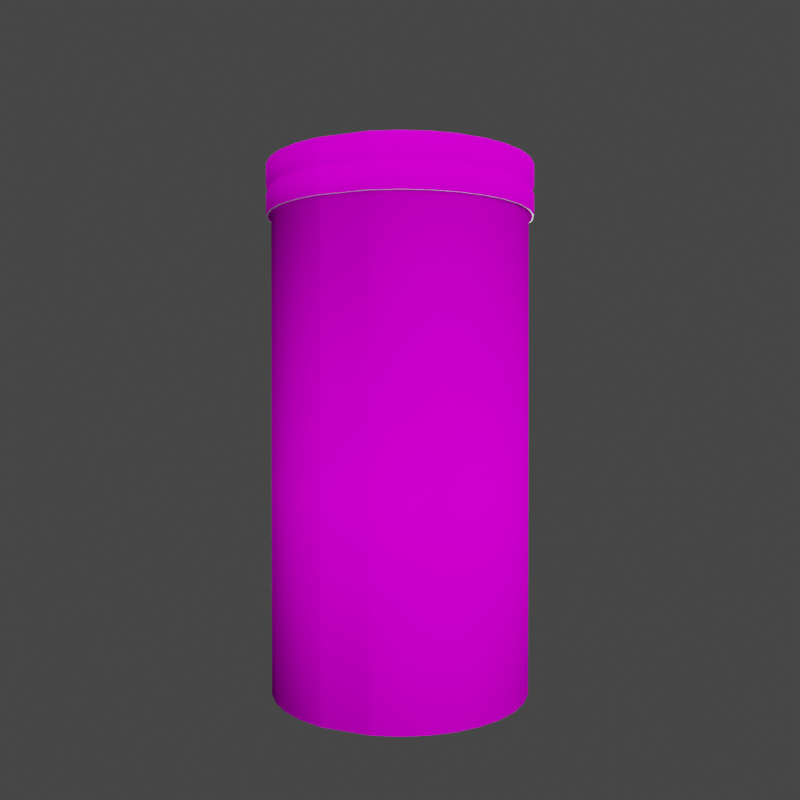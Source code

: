 # Source: chip-red-box-3.blend  (saved by Blender 3.3.6; exported with 4.5.12 LTS)
import bpy
from mathutils import Matrix  # noqa: F401  (used for matrix-valued properties, if any)

bpy.ops.wm.read_factory_settings(use_empty=True)
scene = bpy.context.scene
scene.name = 'Scene'

# ---- collections
col_lighting = bpy.data.collections.new('lighting'); scene.collection.children.link(col_lighting)
col_rotate_scene = bpy.data.collections.new('rotate-scene'); scene.collection.children.link(col_rotate_scene)
col_model = bpy.data.collections.new('Model'); scene.collection.children.link(col_model)

# ---- images (referenced by path relative to the original .blend; pixels are not part of the script)
import os
ASSET_DIR = os.environ.get("B2B_ASSET_DIR", "")  # directory of the original .blend (textures are referenced by path, not embedded)
HERE = os.path.dirname(os.path.abspath(__file__))  # packed textures are extracted next to this script under _unpacked/

def load_image(name, relpath, width, height, colorspace="sRGB"):
    """Load a texture the original file referenced (path relative to the .blend, or extracted next to this script)."""
    p = next((c for c in (os.path.join(HERE, relpath), os.path.join(ASSET_DIR, relpath)) if relpath and os.path.exists(c)), "")
    if p:
        img = bpy.data.images.load(p, check_existing=True)
        img.name = name
    else:  # same state as the original file: an image datablock whose file is absent (Cycles renders it pink)
        img = bpy.data.images.new(name, width, height)
        img.source = "FILE"
        img.filepath = "//" + (relpath or name)
    img.colorspace_settings.name = colorspace
    return img
img_chip_red_box = load_image('chip-red-box', 'chip-red-box.png', 1024, 1024, 'sRGB')

# ---- materials (node trees are filled in below, after node groups)
mat_material_002 = bpy.data.materials.new('Material.002')
mat_material_002.use_transparent_shadow = False
mat_material = bpy.data.materials.new('Material')
mat_material.use_transparent_shadow = False

# ---- material node trees
mat_material_002.use_nodes = True; mat_material_002.node_tree.nodes.clear()
_N = mat_material_002.node_tree.nodes; _L = mat_material_002.node_tree.links
n0 = _N.new('ShaderNodeBsdfPrincipled'); n0.name = 'Principled BSDF'; n0.location = (19, 303)
n0.distribution = 'GGX'
n0.subsurface_method = 'RANDOM_WALK_SKIN'
n0.inputs[2].default_value = 0.6227
n0.inputs[3].default_value = 1.45
n0.inputs[13].default_value = 0.0
n0.inputs[27].default_value = (0.0, 0.0, 0.0, 1.0)
n0.inputs[28].default_value = 1.0
n1 = _N.new('ShaderNodeOutputMaterial'); n1.name = 'Material Output'; n1.location = (309, 303)
n2 = _N.new('ShaderNodeTexImage'); n2.name = 'Image Texture'; n2.location = (-304, 252)
n2.image = img_chip_red_box
_L.new(n0.outputs[0], n1.inputs[0])
_L.new(n2.outputs[0], n0.inputs[0])
n1.is_active_output = True
mat_material.use_nodes = True; mat_material.node_tree.nodes.clear()
_N = mat_material.node_tree.nodes; _L = mat_material.node_tree.links
n0 = _N.new('ShaderNodeBsdfPrincipled'); n0.name = 'Principled BSDF'; n0.location = (10, 300)
n0.distribution = 'GGX'
n0.subsurface_method = 'RANDOM_WALK_SKIN'
n0.inputs[3].default_value = 1.45
n0.inputs[27].default_value = (0.0, 0.0, 0.0, 1.0)
n0.inputs[28].default_value = 1.0
n1 = _N.new('ShaderNodeOutputMaterial'); n1.name = 'Material Output'; n1.location = (300, 300)
_L.new(n0.outputs[0], n1.inputs[0])
n1.is_active_output = True

# ---- world
world_world = bpy.data.worlds.new('World'); scene.world = world_world
world_world.use_nodes = True; world_world.node_tree.nodes.clear()
_N = world_world.node_tree.nodes; _L = world_world.node_tree.links
n0 = _N.new('ShaderNodeOutputWorld'); n0.name = 'World Output'; n0.location = (300, 300)
n1 = _N.new('ShaderNodeBackground'); n1.name = 'Background'; n1.location = (10, 300)
n1.inputs[0].default_value = (0.05088, 0.05088, 0.05088, 1.0)
_L.new(n1.outputs[0], n0.inputs[0])
n0.is_active_output = True
world_world.color = (0.05088, 0.05088, 0.05088)
world_world.use_sun_shadow = False
world_world.sun_shadow_jitter_overblur = 0.0

# ---- cameras
cam_camera_002 = bpy.data.cameras.new('Camera.002')
cam_camera_002.sensor_width = 47.0

# ---- lights
light_area_002 = bpy.data.lights.new('Area.002', 'AREA')
light_area_002.transmission_factor = 0.0
light_area_002.energy = 235.6
light_area_002.shadow_soft_size = 1.0
light_area_002.shadow_maximum_resolution = 0.006
light_area_002.use_absolute_resolution = True
light_area_002.size = 1.0
light_area_002.size_y = 1.0
light_area_001 = bpy.data.lights.new('Area.001', 'AREA')
light_area_001.transmission_factor = 0.0
light_area_001.energy = 196.3
light_area_001.shadow_soft_size = 1.0
light_area_001.shadow_maximum_resolution = 0.006
light_area_001.use_absolute_resolution = True
light_area_001.size = 1.0
light_area_001.size_y = 1.0
light_area = bpy.data.lights.new('Area', 'AREA')
light_area.transmission_factor = 0.0
light_area.energy = 196.3
light_area.shadow_soft_size = 1.0
light_area.shadow_maximum_resolution = 0.006
light_area.use_absolute_resolution = True
light_area.size = 1.0
light_area.size_y = 1.0
light_area_003 = bpy.data.lights.new('Area.003', 'AREA')
light_area_003.transmission_factor = 0.0
light_area_003.energy = 235.6
light_area_003.shadow_soft_size = 1.0
light_area_003.shadow_maximum_resolution = 0.006
light_area_003.use_absolute_resolution = True
light_area_003.size = 1.0
light_area_003.size_y = 1.0
light_area_004 = bpy.data.lights.new('Area.004', 'AREA')
light_area_004.transmission_factor = 0.0
light_area_004.energy = 196.3
light_area_004.shadow_soft_size = 1.0
light_area_004.shadow_maximum_resolution = 0.006
light_area_004.use_absolute_resolution = True
light_area_004.size = 1.0
light_area_004.size_y = 1.0
light_area_005 = bpy.data.lights.new('Area.005', 'AREA')
light_area_005.transmission_factor = 0.0
light_area_005.energy = 196.3
light_area_005.shadow_soft_size = 1.0
light_area_005.shadow_maximum_resolution = 0.006
light_area_005.use_absolute_resolution = True
light_area_005.size = 1.0
light_area_005.size_y = 1.0

# ---- meshes
me_cylinder = bpy.data.meshes.new('Cylinder')
me_cylinder.from_pydata([(-1.522e-09, 0.125, 0.0), (-1.536e-09, 0.13, 0.5064), (0.02438, 0.1226, 0.0), (0.02536, 0.1275, 0.5064), (0.04782, 0.1154, 0.0), (0.04975, 0.1201, 0.5064), (0.06942, 0.1039, 0.0), (0.07223, 0.1081, 0.5064), (0.08836, 0.08836, 0.0), (0.09193, 0.09193, 0.5064), (0.1039, 0.06942, 0.0), (0.1081, 0.07223, 0.5064), (0.1154, 0.04782, 0.0), (0.1201, 0.04975, 0.5064), (0.1226, 0.02438, 0.0), (0.1275, 0.02536, 0.5064), (0.125, 1.798e-09, 0.0), (0.13, 1.807e-09, 0.5064), (0.1226, -0.02438, 0.0), (0.1275, -0.02536, 0.5064), (0.1154, -0.04782, 0.0), (0.1201, -0.04975, 0.5064), (0.1039, -0.06942, 0.0), (0.1081, -0.07223, 0.5064), (0.08836, -0.08836, 0.0), (0.09193, -0.09193, 0.5064), (0.06942, -0.1039, 0.0), (0.07223, -0.1081, 0.5064), (0.04782, -0.1154, 0.0), (0.04975, -0.1201, 0.5064), (0.02438, -0.1226, 0.0), (0.02536, -0.1275, 0.5064), (-1.522e-09, -0.125, 0.0), (-1.536e-09, -0.13, 0.5064), (-0.02438, -0.1226, 0.0), (-0.02536, -0.1275, 0.5064), (-0.06942, -0.1039, 0.0), (-0.07223, -0.1081, 0.5064), (-0.08836, -0.08836, 0.0), (-0.09193, -0.09193, 0.5064), (-0.1039, -0.06942, 0.0), (-0.1081, -0.07223, 0.5064), (-0.1154, -0.04782, 0.0), (-0.1201, -0.04975, 0.5064), (-0.1226, -0.02438, 0.0), (-0.1275, -0.02536, 0.5064), (-0.125, 1.798e-09, 0.0), (-0.13, 1.807e-09, 0.5064), (-0.1226, 0.02438, 0.0), (-0.1275, 0.02536, 0.5064), (-0.1154, 0.04782, 0.0), (-0.1201, 0.04975, 0.5064), (-0.1039, 0.06942, 0.0), (-0.1081, 0.07223, 0.5064), (-0.08836, 0.08836, 0.0), (-0.09193, 0.09193, 0.5064), (-0.06942, 0.1039, 0.0), (-0.07223, 0.1081, 0.5064), (-0.04782, 0.1154, 0.0), (-0.04975, 0.1201, 0.5064), (-0.02438, 0.1226, 0.0), (-0.02536, 0.1275, 0.5064), (-1.522e-09, 0.125, 0.1975), (-1.522e-09, 0.125, 0.4609), (0.02438, 0.1226, 0.4609), (0.02438, 0.1226, 0.1975), (0.04782, 0.1154, 0.4609), (0.04782, 0.1154, 0.1975), (0.06942, 0.1039, 0.4609), (0.06942, 0.1039, 0.1975), (0.08836, 0.08836, 0.4609), (0.08836, 0.08836, 0.1975), (0.1039, 0.06942, 0.4609), (0.1039, 0.06942, 0.1975), (0.1154, 0.04782, 0.4609), (0.1154, 0.04782, 0.1975), (0.1226, 0.02438, 0.4609), (0.1226, 0.02438, 0.1975), (0.125, 1.798e-09, 0.4609), (0.125, 1.798e-09, 0.1975), (0.1226, -0.02438, 0.4609), (0.1226, -0.02438, 0.1975), (0.1154, -0.04782, 0.4609), (0.1154, -0.04782, 0.1975), (0.1039, -0.06942, 0.4609), (0.1039, -0.06942, 0.1975), (0.08836, -0.08836, 0.4609), (0.08836, -0.08836, 0.1975), (0.06942, -0.1039, 0.4609), (0.06942, -0.1039, 0.1975), (0.04782, -0.1154, 0.4609), (0.04782, -0.1154, 0.1975), (0.02438, -0.1226, 0.4609), (0.02438, -0.1226, 0.1975), (-1.522e-09, -0.125, 0.4609), (-1.522e-09, -0.125, 0.1975), (-0.02438, -0.1226, 0.4609), (-0.02438, -0.1226, 0.1975), (-0.06942, -0.1039, 0.4609), (-0.06942, -0.1039, 0.1975), (-0.08836, -0.08836, 0.4609), (-0.08836, -0.08836, 0.1975), (-0.1039, -0.06942, 0.4609), (-0.1039, -0.06942, 0.1975), (-0.1154, -0.04782, 0.4609), (-0.1154, -0.04782, 0.1975), (-0.1226, -0.02438, 0.4609), (-0.1226, -0.02438, 0.1975), (-0.125, 1.798e-09, 0.4609), (-0.125, 1.798e-09, 0.1975), (-0.1226, 0.02438, 0.4609), (-0.1226, 0.02438, 0.1975), (-0.1154, 0.04782, 0.4609), (-0.1154, 0.04782, 0.1975), (-0.1039, 0.06942, 0.4609), (-0.1039, 0.06942, 0.1975), (-0.08836, 0.08836, 0.4609), (-0.08836, 0.08836, 0.1975), (-0.06942, 0.1039, 0.4609), (-0.06942, 0.1039, 0.1975), (-0.04782, 0.1154, 0.4609), (-0.04782, 0.1154, 0.1975), (-0.02438, 0.1226, 0.4609), (-0.02438, 0.1226, 0.1975), (-0.02673, -0.1218, 0.0), (-0.06726, -0.1051, 0.0), (-0.06919, -0.1097, 0.5064), (-0.02866, -0.1265, 0.5064), (-0.06726, -0.1051, 0.4609), (-0.02673, -0.1218, 0.4609), (-0.02673, -0.1218, 0.1975), (-0.06726, -0.1051, 0.1975), (-1.527e-09, 0.1268, 0.4609), (-1.532e-09, 0.1285, 0.4574), (0.02507, 0.126, 0.4574), (0.02474, 0.1244, 0.4609), (0.04917, 0.1187, 0.4574), (0.04852, 0.1171, 0.4609), (0.07138, 0.1068, 0.4574), (0.07045, 0.1054, 0.4609), (0.09085, 0.09085, 0.4574), (0.08966, 0.08966, 0.4609), (0.1068, 0.07138, 0.4574), (0.1054, 0.07045, 0.4609), (0.1187, 0.04917, 0.4574), (0.1171, 0.04852, 0.4609), (0.126, 0.02507, 0.4574), (0.1244, 0.02474, 0.4609), (0.1285, 1.804e-09, 0.4574), (0.1268, 1.801e-09, 0.4609), (0.126, -0.02507, 0.4574), (0.1244, -0.02474, 0.4609), (0.1187, -0.04917, 0.4574), (0.1171, -0.04852, 0.4609), (0.1068, -0.07138, 0.4574), (0.1054, -0.07045, 0.4609), (0.09085, -0.09085, 0.4574), (0.08966, -0.08966, 0.4609), (0.07138, -0.1068, 0.4574), (0.07045, -0.1054, 0.4609), (0.04917, -0.1187, 0.4574), (0.04852, -0.1171, 0.4609), (0.02507, -0.126, 0.4574), (0.02474, -0.1244, 0.4609), (-1.532e-09, -0.1285, 0.4574), (-1.527e-09, -0.1268, 0.4609), (-0.02507, -0.126, 0.4574), (-0.02474, -0.1244, 0.4609), (-0.07138, -0.1068, 0.4574), (-0.07045, -0.1054, 0.4609), (-0.09085, -0.09085, 0.4574), (-0.08966, -0.08966, 0.4609), (-0.1068, -0.07138, 0.4574), (-0.1054, -0.07045, 0.4609), (-0.1187, -0.04917, 0.4574), (-0.1171, -0.04852, 0.4609), (-0.126, -0.02507, 0.4574), (-0.1244, -0.02474, 0.4609), (-0.1285, 1.804e-09, 0.4574), (-0.1268, 1.801e-09, 0.4609), (-0.126, 0.02507, 0.4574), (-0.1244, 0.02474, 0.4609), (-0.1187, 0.04917, 0.4574), (-0.1171, 0.04852, 0.4609), (-0.1068, 0.07138, 0.4574), (-0.1054, 0.07045, 0.4609), (-0.09085, 0.09085, 0.4574), (-0.08966, 0.08966, 0.4609), (-0.07138, 0.1068, 0.4574), (-0.07045, 0.1054, 0.4609), (-0.04917, 0.1187, 0.4574), (-0.04852, 0.1171, 0.4609), (-0.02507, 0.126, 0.4574), (-0.02474, 0.1244, 0.4609), (-0.06861, -0.1083, 0.4574), (-0.06796, -0.1068, 0.4609), (-0.02743, -0.1235, 0.4609), (-0.02807, -0.1251, 0.4574), (-1.536e-09, 0.13, 0.4576), (-1.535e-09, 0.1297, 0.4574), (0.02531, 0.1272, 0.4574), (0.02536, 0.1275, 0.4576), (0.04964, 0.1198, 0.4574), (0.04975, 0.1201, 0.4576), (0.07207, 0.1079, 0.4574), (0.07223, 0.1081, 0.4576), (0.09173, 0.09173, 0.4574), (0.09193, 0.09193, 0.4576), (0.1079, 0.07207, 0.4574), (0.1081, 0.07223, 0.4576), (0.1198, 0.04964, 0.4574), (0.1201, 0.04975, 0.4576), (0.1272, 0.02531, 0.4574), (0.1275, 0.02536, 0.4576), (0.1297, 1.807e-09, 0.4574), (0.13, 1.807e-09, 0.4576), (0.1272, -0.02531, 0.4574), (0.1275, -0.02536, 0.4576), (0.1198, -0.04964, 0.4574), (0.1201, -0.04975, 0.4576), (0.1079, -0.07207, 0.4574), (0.1081, -0.07223, 0.4576), (0.09173, -0.09173, 0.4574), (0.09193, -0.09193, 0.4576), (0.07207, -0.1079, 0.4574), (0.07223, -0.1081, 0.4576), (0.04964, -0.1198, 0.4574), (0.04975, -0.1201, 0.4576), (0.02531, -0.1272, 0.4574), (0.02536, -0.1275, 0.4576), (-1.535e-09, -0.1297, 0.4574), (-1.536e-09, -0.13, 0.4576), (-0.02536, -0.1275, 0.4576), (-0.02531, -0.1272, 0.4574), (-0.07207, -0.1079, 0.4574), (-0.07223, -0.1081, 0.4576), (-0.09173, -0.09173, 0.4574), (-0.09193, -0.09193, 0.4576), (-0.1079, -0.07207, 0.4574), (-0.1081, -0.07223, 0.4576), (-0.1198, -0.04964, 0.4574), (-0.1201, -0.04975, 0.4576), (-0.1272, -0.02531, 0.4574), (-0.1275, -0.02536, 0.4576), (-0.1297, 1.807e-09, 0.4574), (-0.13, 1.807e-09, 0.4576), (-0.1272, 0.02531, 0.4574), (-0.1275, 0.02536, 0.4576), (-0.1198, 0.04964, 0.4574), (-0.1201, 0.04975, 0.4576), (-0.1079, 0.07207, 0.4574), (-0.1081, 0.07223, 0.4576), (-0.09173, 0.09173, 0.4574), (-0.09193, 0.09193, 0.4576), (-0.07207, 0.1079, 0.4574), (-0.07223, 0.1081, 0.4576), (-0.04964, 0.1198, 0.4574), (-0.04975, 0.1201, 0.4576), (-0.02531, 0.1272, 0.4574), (-0.02536, 0.1275, 0.4576), (-0.06919, -0.1097, 0.4576), (-0.06908, -0.1095, 0.4574), (-0.02855, -0.1262, 0.4574), (-0.02866, -0.1265, 0.4576), (-0.02536, 0.1275, 0.4772), (-0.02513, 0.1263, 0.48), (-0.02513, 0.1263, 0.4828), (-0.02536, 0.1275, 0.4856), (-1.513e-09, 0.13, 0.4856), (-1.392e-05, 0.1287, 0.4828), (-1.392e-05, 0.1287, 0.48), (-1.513e-09, 0.13, 0.4772), (0.02536, 0.1275, 0.4856), (0.02511, 0.1263, 0.4828), (0.02511, 0.1263, 0.48), (0.02536, 0.1275, 0.4772), (0.04975, 0.1201, 0.4856), (0.04926, 0.1189, 0.4828), (0.04926, 0.1189, 0.48), (0.04975, 0.1201, 0.4772), (0.07223, 0.1081, 0.4856), (0.07152, 0.107, 0.4828), (0.07152, 0.107, 0.48), (0.07223, 0.1081, 0.4772), (0.09193, 0.09193, 0.4856), (0.09104, 0.09102, 0.4828), (0.09104, 0.09102, 0.48), (0.09193, 0.09193, 0.4772), (0.1081, 0.07223, 0.4856), (0.107, 0.0715, 0.4828), (0.107, 0.0715, 0.48), (0.1081, 0.07223, 0.4772), (0.1201, 0.04975, 0.4856), (0.1189, 0.04924, 0.4828), (0.1189, 0.04924, 0.48), (0.1201, 0.04975, 0.4772), (0.1275, 0.02536, 0.4856), (0.1263, 0.02509, 0.4828), (0.1263, 0.02509, 0.48), (0.1275, 0.02536, 0.4772), (0.13, 1.863e-09, 0.4856), (0.1287, -3.36e-05, 0.4828), (0.1287, -3.36e-05, 0.48), (0.13, 1.863e-09, 0.4772), (0.1275, -0.02536, 0.4856), (0.1263, -0.02515, 0.4828), (0.1263, -0.02515, 0.48), (0.1275, -0.02536, 0.4772), (0.1201, -0.04975, 0.4856), (0.1189, -0.04931, 0.4828), (0.1189, -0.04931, 0.48), (0.1201, -0.04975, 0.4772), (0.1081, -0.07223, 0.4856), (0.107, -0.07157, 0.4828), (0.107, -0.07157, 0.48), (0.1081, -0.07223, 0.4772), (0.09193, -0.09193, 0.4856), (0.09104, -0.09108, 0.4828), (0.09104, -0.09108, 0.48), (0.09193, -0.09193, 0.4772), (0.07223, -0.1081, 0.4856), (0.07152, -0.1071, 0.4828), (0.07152, -0.1071, 0.48), (0.07223, -0.1081, 0.4772), (0.04975, -0.1201, 0.4856), (0.04926, -0.119, 0.4828), (0.04926, -0.119, 0.48), (0.04975, -0.1201, 0.4772), (0.02536, -0.1275, 0.4856), (0.02511, -0.1263, 0.4828), (0.02511, -0.1263, 0.48), (0.02536, -0.1275, 0.4772), (-1.513e-09, -0.13, 0.4856), (-1.392e-05, -0.1288, 0.4828), (-1.392e-05, -0.1288, 0.48), (-1.513e-09, -0.13, 0.4772), (-0.02536, -0.1275, 0.4856), (-0.02513, -0.1263, 0.4828), (-0.02513, -0.1263, 0.48), (-0.02536, -0.1275, 0.4772), (-0.02866, -0.1265, 0.4856), (-0.0284, -0.1253, 0.4828), (-0.0284, -0.1253, 0.48), (-0.02866, -0.1265, 0.4772), (-0.06919, -0.1097, 0.4772), (-0.06854, -0.1087, 0.48), (-0.06854, -0.1087, 0.4828), (-0.06919, -0.1097, 0.4856), (-0.07223, -0.1081, 0.4856), (-0.07155, -0.1071, 0.4828), (-0.07155, -0.1071, 0.48), (-0.07223, -0.1081, 0.4772), (-0.09193, -0.09193, 0.4856), (-0.09106, -0.09108, 0.4828), (-0.09106, -0.09108, 0.48), (-0.09193, -0.09193, 0.4772), (-0.1081, -0.07223, 0.4856), (-0.1071, -0.07157, 0.4828), (-0.1071, -0.07157, 0.48), (-0.1081, -0.07223, 0.4772), (-0.1201, -0.04975, 0.4856), (-0.119, -0.04931, 0.4828), (-0.119, -0.04931, 0.48), (-0.1201, -0.04975, 0.4772), (-0.1275, -0.02536, 0.4856), (-0.1263, -0.02515, 0.4828), (-0.1263, -0.02515, 0.48), (-0.1275, -0.02536, 0.4772), (-0.13, 1.863e-09, 0.4856), (-0.1288, -3.36e-05, 0.4828), (-0.1288, -3.36e-05, 0.48), (-0.13, 1.863e-09, 0.4772), (-0.1275, 0.02536, 0.4856), (-0.1263, 0.02509, 0.4828), (-0.1263, 0.02509, 0.48), (-0.1275, 0.02536, 0.4772), (-0.1201, 0.04975, 0.4856), (-0.119, 0.04924, 0.4828), (-0.119, 0.04924, 0.48), (-0.1201, 0.04975, 0.4772), (-0.1081, 0.07223, 0.4856), (-0.1071, 0.0715, 0.4828), (-0.1071, 0.0715, 0.48), (-0.1081, 0.07223, 0.4772), (-0.09193, 0.09193, 0.4856), (-0.09106, 0.09102, 0.4828), (-0.09106, 0.09102, 0.48), (-0.09193, 0.09193, 0.4772), (-0.07223, 0.1081, 0.4856), (-0.07155, 0.107, 0.4828), (-0.07155, 0.107, 0.48), (-0.07223, 0.1081, 0.4772), (-0.04975, 0.1201, 0.4856), (-0.04929, 0.1189, 0.4828), (-0.04929, 0.1189, 0.48), (-0.04975, 0.1201, 0.4772)], [], [(192, 258, 199, 133), (134, 200, 202, 136), (136, 202, 204, 138), (138, 204, 206, 140), (140, 206, 208, 142), (142, 208, 210, 144), (144, 210, 212, 146), (146, 212, 214, 148), (148, 214, 216, 150), (150, 216, 218, 152), (152, 218, 220, 154), (154, 220, 222, 156), (156, 222, 224, 158), (158, 224, 226, 160), (160, 226, 228, 162), (162, 228, 230, 164), (164, 230, 233, 166), (347, 126, 37, 348), (166, 233, 262, 197), (168, 234, 236, 170), (170, 236, 238, 172), (172, 238, 240, 174), (174, 240, 242, 176), (176, 242, 244, 178), (178, 244, 246, 180), (180, 246, 248, 182), (182, 248, 250, 184), (184, 250, 252, 186), (186, 252, 254, 188), (188, 254, 256, 190), (194, 261, 234, 168), (190, 256, 258, 192), (133, 199, 200, 134), (3, 1, 61, 59, 57, 55, 53, 51, 49, 47, 45, 43, 41, 39, 37, 126, 127, 35, 33, 31, 29, 27, 25, 23, 21, 19, 17, 15, 13, 11, 9, 7, 5), (60, 123, 62, 0), (123, 122, 63, 62), (272, 3, 5, 276), (58, 121, 123, 60), (121, 120, 122, 123), (344, 260, 263, 343), (56, 119, 121, 58), (119, 118, 120, 121), (392, 59, 61, 267), (54, 117, 119, 56), (117, 116, 118, 119), (388, 57, 59, 392), (52, 115, 117, 54), (115, 114, 116, 117), (384, 55, 57, 388), (50, 113, 115, 52), (113, 112, 114, 115), (380, 53, 55, 384), (48, 111, 113, 50), (111, 110, 112, 113), (376, 51, 53, 380), (46, 109, 111, 48), (109, 108, 110, 111), (372, 49, 51, 376), (44, 107, 109, 46), (107, 106, 108, 109), (368, 47, 49, 372), (42, 105, 107, 44), (105, 104, 106, 107), (364, 45, 47, 368), (40, 103, 105, 42), (103, 102, 104, 105), (360, 43, 45, 364), (38, 101, 103, 40), (101, 100, 102, 103), (356, 41, 43, 360), (36, 99, 101, 38), (99, 98, 100, 101), (352, 39, 41, 356), (0, 2, 4, 6, 8, 10, 12, 14, 16, 18, 20, 22, 24, 26, 28, 30, 32, 34, 124, 125, 36, 38, 40, 42, 44, 46, 48, 50, 52, 54, 56, 58, 60), (97, 96, 129, 130), (125, 131, 99, 36), (131, 128, 98, 99), (348, 37, 39, 352), (32, 95, 97, 34), (95, 94, 96, 97), (336, 35, 127, 340), (30, 93, 95, 32), (93, 92, 94, 95), (332, 33, 35, 336), (28, 91, 93, 30), (91, 90, 92, 93), (328, 31, 33, 332), (26, 89, 91, 28), (89, 88, 90, 91), (324, 29, 31, 328), (24, 87, 89, 26), (87, 86, 88, 89), (320, 27, 29, 324), (22, 85, 87, 24), (85, 84, 86, 87), (316, 25, 27, 320), (20, 83, 85, 22), (83, 82, 84, 85), (312, 23, 25, 316), (18, 81, 83, 20), (81, 80, 82, 83), (308, 21, 23, 312), (16, 79, 81, 18), (79, 78, 80, 81), (304, 19, 21, 308), (14, 77, 79, 16), (77, 76, 78, 79), (300, 17, 19, 304), (12, 75, 77, 14), (75, 74, 76, 77), (296, 15, 17, 300), (10, 73, 75, 12), (73, 72, 74, 75), (292, 13, 15, 296), (8, 71, 73, 10), (71, 70, 72, 73), (288, 11, 13, 292), (6, 69, 71, 8), (69, 68, 70, 71), (284, 9, 11, 288), (4, 67, 69, 6), (67, 66, 68, 69), (280, 7, 9, 284), (2, 65, 67, 4), (65, 64, 66, 67), (276, 5, 7, 280), (0, 62, 65, 2), (62, 63, 64, 65), (268, 1, 3, 272), (131, 125, 124, 130), (261, 194, 197, 262), (195, 128, 129, 196), (128, 131, 130, 129), (34, 97, 130, 124), (194, 195, 196, 197), (63, 132, 135, 64), (132, 133, 134, 135), (64, 135, 137, 66), (135, 134, 136, 137), (66, 137, 139, 68), (137, 136, 138, 139), (68, 139, 141, 70), (139, 138, 140, 141), (70, 141, 143, 72), (141, 140, 142, 143), (72, 143, 145, 74), (143, 142, 144, 145), (74, 145, 147, 76), (145, 144, 146, 147), (76, 147, 149, 78), (147, 146, 148, 149), (78, 149, 151, 80), (149, 148, 150, 151), (80, 151, 153, 82), (151, 150, 152, 153), (82, 153, 155, 84), (153, 152, 154, 155), (84, 155, 157, 86), (155, 154, 156, 157), (86, 157, 159, 88), (157, 156, 158, 159), (88, 159, 161, 90), (159, 158, 160, 161), (90, 161, 163, 92), (161, 160, 162, 163), (92, 163, 165, 94), (163, 162, 164, 165), (94, 165, 167, 96), (165, 164, 166, 167), (128, 195, 169, 98), (195, 194, 168, 169), (98, 169, 171, 100), (169, 168, 170, 171), (100, 171, 173, 102), (171, 170, 172, 173), (102, 173, 175, 104), (173, 172, 174, 175), (104, 175, 177, 106), (175, 174, 176, 177), (106, 177, 179, 108), (177, 176, 178, 179), (108, 179, 181, 110), (179, 178, 180, 181), (110, 181, 183, 112), (181, 180, 182, 183), (112, 183, 185, 114), (183, 182, 184, 185), (114, 185, 187, 116), (185, 184, 186, 187), (116, 187, 189, 118), (187, 186, 188, 189), (118, 189, 191, 120), (189, 188, 190, 191), (120, 191, 193, 122), (191, 190, 192, 193), (122, 193, 132, 63), (193, 192, 133, 132), (96, 167, 196, 129), (167, 166, 197, 196), (259, 198, 199, 258), (257, 259, 258, 256), (255, 257, 256, 254), (253, 255, 254, 252), (251, 253, 252, 250), (249, 251, 250, 248), (247, 249, 248, 246), (245, 247, 246, 244), (243, 245, 244, 242), (241, 243, 242, 240), (239, 241, 240, 238), (237, 239, 238, 236), (235, 237, 236, 234), (231, 232, 233, 230), (229, 231, 230, 228), (227, 229, 228, 226), (225, 227, 226, 224), (223, 225, 224, 222), (221, 223, 222, 220), (219, 221, 220, 218), (217, 219, 218, 216), (215, 217, 216, 214), (213, 215, 214, 212), (211, 213, 212, 210), (209, 211, 210, 208), (207, 209, 208, 206), (205, 207, 206, 204), (203, 205, 204, 202), (201, 203, 202, 200), (198, 201, 200, 199), (261, 262, 263, 260), (234, 261, 260, 235), (262, 233, 232, 263), (267, 61, 1, 268), (259, 264, 271, 198), (264, 265, 270, 271), (265, 266, 269, 270), (266, 267, 268, 269), (198, 271, 275, 201), (271, 270, 274, 275), (270, 269, 273, 274), (269, 268, 272, 273), (203, 279, 283, 205), (279, 278, 282, 283), (278, 277, 281, 282), (277, 276, 280, 281), (205, 283, 287, 207), (283, 282, 286, 287), (282, 281, 285, 286), (281, 280, 284, 285), (207, 287, 291, 209), (287, 286, 290, 291), (286, 285, 289, 290), (285, 284, 288, 289), (209, 291, 295, 211), (291, 290, 294, 295), (290, 289, 293, 294), (289, 288, 292, 293), (211, 295, 299, 213), (295, 294, 298, 299), (294, 293, 297, 298), (293, 292, 296, 297), (213, 299, 303, 215), (299, 298, 302, 303), (298, 297, 301, 302), (297, 296, 300, 301), (215, 303, 307, 217), (303, 302, 306, 307), (302, 301, 305, 306), (301, 300, 304, 305), (217, 307, 311, 219), (307, 306, 310, 311), (306, 305, 309, 310), (305, 304, 308, 309), (219, 311, 315, 221), (311, 310, 314, 315), (310, 309, 313, 314), (309, 308, 312, 313), (221, 315, 319, 223), (315, 314, 318, 319), (314, 313, 317, 318), (313, 312, 316, 317), (223, 319, 323, 225), (319, 318, 322, 323), (318, 317, 321, 322), (317, 316, 320, 321), (225, 323, 327, 227), (323, 322, 326, 327), (322, 321, 325, 326), (321, 320, 324, 325), (227, 327, 331, 229), (327, 326, 330, 331), (326, 325, 329, 330), (325, 324, 328, 329), (229, 331, 335, 231), (331, 330, 334, 335), (330, 329, 333, 334), (329, 328, 332, 333), (231, 335, 339, 232), (335, 334, 338, 339), (334, 333, 337, 338), (333, 332, 336, 337), (232, 339, 343, 263), (339, 338, 342, 343), (338, 337, 341, 342), (337, 336, 340, 341), (235, 351, 355, 237), (351, 350, 354, 355), (350, 349, 353, 354), (349, 348, 352, 353), (237, 355, 359, 239), (355, 354, 358, 359), (354, 353, 357, 358), (353, 352, 356, 357), (239, 359, 363, 241), (359, 358, 362, 363), (358, 357, 361, 362), (357, 356, 360, 361), (241, 363, 367, 243), (363, 362, 366, 367), (362, 361, 365, 366), (361, 360, 364, 365), (243, 367, 371, 245), (367, 366, 370, 371), (366, 365, 369, 370), (365, 364, 368, 369), (245, 371, 375, 247), (371, 370, 374, 375), (370, 369, 373, 374), (369, 368, 372, 373), (247, 375, 379, 249), (375, 374, 378, 379), (374, 373, 377, 378), (373, 372, 376, 377), (249, 379, 383, 251), (379, 378, 382, 383), (378, 377, 381, 382), (377, 376, 380, 381), (251, 383, 387, 253), (383, 382, 386, 387), (382, 381, 385, 386), (381, 380, 384, 385), (253, 387, 391, 255), (387, 386, 390, 391), (386, 385, 389, 390), (385, 384, 388, 389), (255, 391, 395, 257), (391, 390, 394, 395), (390, 389, 393, 394), (389, 388, 392, 393), (257, 395, 264, 259), (395, 394, 265, 264), (394, 393, 266, 265), (393, 392, 267, 266), (126, 347, 340, 127), (347, 346, 341, 340), (346, 345, 342, 341), (345, 344, 343, 342), (201, 275, 279, 203), (275, 274, 278, 279), (274, 273, 277, 278), (273, 272, 276, 277), (260, 344, 351, 235), (344, 345, 350, 351), (345, 346, 349, 350), (346, 347, 348, 349)])
me_cylinder.polygons.foreach_set('use_smooth', [True] * 365)
me_cylinder.polygons.foreach_set('material_index', [1, 1, 1, 1, 1, 1, 1, 1, 1, 1, 1, 1, 1, 1, 1, 1, 1, 0, 1, 1, 1, 1, 1, 1, 1, 1, 1, 1, 1, 1, 1, 1, 1, 0, 0, 0, 0, 0, 0, 0, 0, 0, 0, 0, 0, 0, 0, 0, 0, 0, 0, 0, 0, 0, 0, 0, 0, 0, 0, 0, 0, 0, 0, 0, 0, 0, 0, 0, 0, 0, 0, 0, 0, 0, 0, 0, 0, 0, 0, 0, 0, 0, 0, 0, 0, 0, 0, 0, 0, 0, 0, 0, 0, 0, 0, 0, 0, 0, 0, 0, 0, 0, 0, 0, 0, 0, 0, 0, 0, 0, 0, 0, 0, 0, 0, 0, 0, 0, 0, 0, 0, 0, 0, 0, 0, 0, 0, 0, 0, 0, 1, 0, 0, 0, 0, 0, 0, 0, 0, 0, 0, 0, 0, 0, 0, 0, 0, 0, 0, 0, 0, 0, 0, 0, 0, 0, 0, 0, 0, 0, 0, 0, 0, 0, 0, 0, 0, 0, 0, 0, 0, 0, 0, 0, 0, 0, 0, 0, 0, 0, 0, 0, 0, 0, 0, 0, 0, 0, 0, 0, 0, 0, 0, 0, 0, 0, 0, 0, 0, 1, 1, 1, 1, 1, 1, 1, 1, 1, 1, 1, 1, 1, 1, 1, 1, 1, 1, 1, 1, 1, 1, 1, 1, 1, 1, 1, 1, 1, 1, 1, 1, 1, 0, 0, 0, 0, 0, 0, 0, 0, 0, 0, 0, 0, 0, 0, 0, 0, 0, 0, 0, 0, 0, 0, 0, 0, 0, 0, 0, 0, 0, 0, 0, 0, 0, 0, 0, 0, 0, 0, 0, 0, 0, 0, 0, 0, 0, 0, 0, 0, 0, 0, 0, 0, 0, 0, 0, 0, 0, 0, 0, 0, 0, 0, 0, 0, 0, 0, 0, 0, 0, 0, 0, 0, 0, 0, 0, 0, 0, 0, 0, 0, 0, 0, 0, 0, 0, 0, 0, 0, 0, 0, 0, 0, 0, 0, 0, 0, 0, 0, 0, 0, 0, 0, 0, 0, 0, 0, 0, 0, 0, 0, 0, 0, 0, 0, 0, 0, 0, 0, 0, 0, 0, 0, 0, 0, 0, 0, 0, 0, 0, 0, 0, 0, 0])
_uv = me_cylinder.uv_layers.new(name='UVMap')
_uv.uv.foreach_set('vector', [0.9017, 0.5827, 0.9022, 0.5858, 0.8708, 0.5863, 0.8706, 0.5831, 0.839, 0.5831, 0.8388, 0.5863, 0.8075, 0.5858, 0.8079, 0.5827, 0.8079, 0.5827, 0.8075, 0.5858, 0.7779, 0.5848, 0.7786, 0.5817, 0.7786, 0.5817, 0.7779, 0.5848, 0.7513, 0.5834, 0.7523, 0.5803, 0.2376, 0.5803, 0.2386, 0.5834, 0.212, 0.5848, 0.2112, 0.5817, 0.2112, 0.5817, 0.212, 0.5848, 0.1824, 0.5858, 0.182, 0.5827, 0.182, 0.5827, 0.1824, 0.5858, 0.1511, 0.5863, 0.1509, 0.5831, 0.1509, 0.5831, 0.1511, 0.5863, 0.1191, 0.5863, 0.1192, 0.5831, 0.1192, 0.5831, 0.1191, 0.5863, 0.08771, 0.5858, 0.08816, 0.5827, 0.08816, 0.5827, 0.08771, 0.5858, 0.05817, 0.5848, 0.0589, 0.5817, 0.0589, 0.5817, 0.05817, 0.5848, 0.03158, 0.5834, 0.03257, 0.5803, 0.03257, 0.5803, 0.03158, 0.5834, 0.008967, 0.5816, 0.01017, 0.5785, 0.485, 0.5803, 0.486, 0.5834, 0.4594, 0.5848, 0.4587, 0.5817, 0.4587, 0.5817, 0.4594, 0.5848, 0.4299, 0.5858, 0.4294, 0.5827, 0.4294, 0.5827, 0.4299, 0.5858, 0.3985, 0.5863, 0.3984, 0.5831, 0.3984, 0.5831, 0.3985, 0.5863, 0.3665, 0.5863, 0.3667, 0.5831, 0.3667, 0.5831, 0.3665, 0.5863, 0.3352, 0.5858, 0.3356, 0.5827, 0.2824, 0.6328, 0.2824, 0.6458, 0.2788, 0.6456, 0.2788, 0.6326, 0.3356, 0.5827, 0.3352, 0.5858, 0.3312, 0.5857, 0.332, 0.5825, 0.28, 0.5803, 0.279, 0.5834, 0.2564, 0.5816, 0.2576, 0.5785, 0.7325, 0.5803, 0.7335, 0.5834, 0.7069, 0.5848, 0.7062, 0.5817, 0.7062, 0.5817, 0.7069, 0.5848, 0.6774, 0.5858, 0.6769, 0.5827, 0.6769, 0.5827, 0.6774, 0.5858, 0.646, 0.5863, 0.6458, 0.5831, 0.6458, 0.5831, 0.646, 0.5863, 0.614, 0.5863, 0.6142, 0.5831, 0.6142, 0.5831, 0.614, 0.5863, 0.5826, 0.5858, 0.5831, 0.5827, 0.5831, 0.5827, 0.5826, 0.5858, 0.5531, 0.5848, 0.5538, 0.5817, 0.5538, 0.5817, 0.5531, 0.5848, 0.5265, 0.5834, 0.5275, 0.5803, 0.5275, 0.5803, 0.5265, 0.5834, 0.5039, 0.5816, 0.5051, 0.5785, 0.9797, 0.5785, 0.9809, 0.5816, 0.9583, 0.5834, 0.9573, 0.5803, 0.9573, 0.5803, 0.9583, 0.5834, 0.9317, 0.5848, 0.931, 0.5817, 0.2833, 0.5805, 0.2826, 0.5836, 0.279, 0.5834, 0.28, 0.5803, 0.931, 0.5817, 0.9317, 0.5848, 0.9022, 0.5858, 0.9017, 0.5827, 0.8706, 0.5831, 0.8708, 0.5863, 0.8388, 0.5863, 0.839, 0.5831, 0.008692, 0.8446, 0.008692, 0.8126, 0.01494, 0.7812, 0.02721, 0.7515, 0.04501, 0.7249, 0.06767, 0.7022, 0.09432, 0.6844, 0.1239, 0.6722, 0.1554, 0.6659, 0.1874, 0.6659, 0.2188, 0.6722, 0.2485, 0.6844, 0.2751, 0.7022, 0.2978, 0.7249, 0.3156, 0.7515, 0.3172, 0.7555, 0.3332, 0.8083, 0.3341, 0.8126, 0.3341, 0.8446, 0.3278, 0.8761, 0.3156, 0.9057, 0.2978, 0.9323, 0.2751, 0.955, 0.2485, 0.9728, 0.2188, 0.9851, 0.1874, 0.9913, 0.1554, 0.9913, 0.1239, 0.9851, 0.09432, 0.9728, 0.06767, 0.955, 0.04501, 0.9323, 0.02721, 0.9057, 0.01494, 0.8761, 0.9004, 0.01273, 0.9004, 0.2603, 0.8702, 0.2608, 0.8702, 0.01321, 0.9004, 0.2603, 0.9004, 0.5737, 0.8702, 0.5742, 0.8702, 0.2608, 0.8388, 0.6355, 0.8388, 0.6485, 0.8074, 0.648, 0.8074, 0.635, 0.9289, 0.01179, 0.9289, 0.2594, 0.9004, 0.2603, 0.9004, 0.01273, 0.9289, 0.2594, 0.9289, 0.5728, 0.9004, 0.5737, 0.9004, 0.2603, 0.2824, 0.5961, 0.2824, 0.5847, 0.3311, 0.5867, 0.3311, 0.5982, 0.9545, 0.01043, 0.9545, 0.258, 0.9289, 0.2594, 0.9289, 0.01179, 0.9545, 0.258, 0.9545, 0.5714, 0.9289, 0.5728, 0.9289, 0.2594, 0.9319, 0.6341, 0.9319, 0.6471, 0.9023, 0.648, 0.9023, 0.635, 0.9763, 0.008692, 0.9763, 0.2563, 0.9545, 0.258, 0.9545, 0.01043, 0.9763, 0.2563, 0.9763, 0.5697, 0.9545, 0.5714, 0.9545, 0.258, 0.9585, 0.6326, 0.9585, 0.6456, 0.9319, 0.6471, 0.9319, 0.6341, 0.5303, 0.01043, 0.5303, 0.258, 0.5085, 0.2563, 0.5085, 0.008692, 0.5303, 0.258, 0.5303, 0.5714, 0.5085, 0.5697, 0.5085, 0.2563, 0.9812, 0.6308, 0.9812, 0.6438, 0.9585, 0.6456, 0.9585, 0.6326, 0.5559, 0.01179, 0.5559, 0.2594, 0.5303, 0.258, 0.5303, 0.01043, 0.5559, 0.2594, 0.5559, 0.5728, 0.5303, 0.5714, 0.5303, 0.258, 0.5263, 0.6326, 0.5263, 0.6456, 0.5036, 0.6438, 0.5036, 0.6308, 0.5844, 0.01273, 0.5844, 0.2603, 0.5559, 0.2594, 0.5559, 0.01179, 0.5844, 0.2603, 0.5844, 0.5737, 0.5559, 0.5728, 0.5559, 0.2594, 0.5529, 0.6341, 0.5529, 0.6471, 0.5263, 0.6456, 0.5263, 0.6326, 0.6146, 0.01321, 0.6146, 0.2608, 0.5844, 0.2603, 0.5844, 0.01273, 0.6146, 0.2608, 0.6146, 0.5742, 0.5844, 0.5737, 0.5844, 0.2603, 0.5825, 0.635, 0.5825, 0.648, 0.5529, 0.6471, 0.5529, 0.6341, 0.6454, 0.01321, 0.6454, 0.2608, 0.6146, 0.2608, 0.6146, 0.01321, 0.6454, 0.2608, 0.6454, 0.5742, 0.6146, 0.5742, 0.6146, 0.2608, 0.614, 0.6355, 0.614, 0.6485, 0.5825, 0.648, 0.5825, 0.635, 0.6756, 0.01273, 0.6756, 0.2603, 0.6454, 0.2608, 0.6454, 0.01321, 0.6756, 0.2603, 0.6756, 0.5737, 0.6454, 0.5742, 0.6454, 0.2608, 0.646, 0.6355, 0.646, 0.6485, 0.614, 0.6485, 0.614, 0.6355, 0.7041, 0.01179, 0.7041, 0.2594, 0.6756, 0.2603, 0.6756, 0.01273, 0.7041, 0.2594, 0.7041, 0.5728, 0.6756, 0.5737, 0.6756, 0.2603, 0.6775, 0.635, 0.6775, 0.648, 0.646, 0.6485, 0.646, 0.6355, 0.7297, 0.01043, 0.7297, 0.258, 0.7041, 0.2594, 0.7041, 0.01179, 0.7297, 0.258, 0.7297, 0.5714, 0.7041, 0.5728, 0.7041, 0.2594, 0.7071, 0.6341, 0.7071, 0.6471, 0.6775, 0.648, 0.6775, 0.635, 0.2828, 0.01043, 0.2828, 0.258, 0.2611, 0.2563, 0.2611, 0.008692, 0.2828, 0.258, 0.2828, 0.5714, 0.2611, 0.5697, 0.2611, 0.2563, 0.7337, 0.6326, 0.7337, 0.6456, 0.7071, 0.6471, 0.7071, 0.6341, 0.3515, 0.8069, 0.3575, 0.7767, 0.3693, 0.7482, 0.3864, 0.7226, 0.4082, 0.7008, 0.4338, 0.6837, 0.4622, 0.6719, 0.4924, 0.6659, 0.5232, 0.6659, 0.5535, 0.6719, 0.5819, 0.6837, 0.6075, 0.7008, 0.6293, 0.7226, 0.6464, 0.7482, 0.6582, 0.7767, 0.6642, 0.8069, 0.6642, 0.8377, 0.6582, 0.8679, 0.657, 0.8708, 0.631, 0.9194, 0.6293, 0.922, 0.6075, 0.9438, 0.5819, 0.9609, 0.5535, 0.9727, 0.5232, 0.9787, 0.4924, 0.9787, 0.4622, 0.9727, 0.4338, 0.9609, 0.4082, 0.9438, 0.3864, 0.922, 0.3693, 0.8964, 0.3575, 0.8679, 0.3515, 0.8377, 0.3369, 0.2603, 0.3369, 0.5737, 0.3341, 0.5736, 0.3341, 0.2602, 0.2854, 0.01057, 0.2854, 0.2581, 0.2828, 0.258, 0.2828, 0.01043, 0.2854, 0.2581, 0.2854, 0.5715, 0.2828, 0.5714, 0.2828, 0.258, 0.2788, 0.6326, 0.2788, 0.6456, 0.2562, 0.6438, 0.2562, 0.6308, 0.3671, 0.01321, 0.3671, 0.2608, 0.3369, 0.2603, 0.3369, 0.01273, 0.3671, 0.2608, 0.3671, 0.5742, 0.3369, 0.5737, 0.3369, 0.2603, 0.3351, 0.635, 0.3351, 0.648, 0.3311, 0.6479, 0.3311, 0.6349, 0.3979, 0.01321, 0.3979, 0.2608, 0.3671, 0.2608, 0.3671, 0.01321, 0.3979, 0.2608, 0.3979, 0.5742, 0.3671, 0.5742, 0.3671, 0.2608, 0.3665, 0.6355, 0.3665, 0.6485, 0.3351, 0.648, 0.3351, 0.635, 0.4281, 0.01273, 0.4281, 0.2603, 0.3979, 0.2608, 0.3979, 0.01321, 0.4281, 0.2603, 0.4281, 0.5737, 0.3979, 0.5742, 0.3979, 0.2608, 0.3986, 0.6355, 0.3986, 0.6485, 0.3665, 0.6485, 0.3665, 0.6355, 0.4566, 0.01179, 0.4566, 0.2594, 0.4281, 0.2603, 0.4281, 0.01273, 0.4566, 0.2594, 0.4566, 0.5728, 0.4281, 0.5737, 0.4281, 0.2603, 0.43, 0.635, 0.43, 0.648, 0.3986, 0.6485, 0.3986, 0.6355, 0.4822, 0.01043, 0.4822, 0.258, 0.4566, 0.2594, 0.4566, 0.01179, 0.4822, 0.258, 0.4822, 0.5714, 0.4566, 0.5728, 0.4566, 0.2594, 0.4596, 0.6341, 0.4596, 0.6471, 0.43, 0.648, 0.43, 0.635, 0.03538, 0.01043, 0.03538, 0.258, 0.0136, 0.2563, 0.0136, 0.008692, 0.03538, 0.258, 0.03538, 0.5714, 0.0136, 0.5697, 0.0136, 0.2563, 0.4862, 0.6326, 0.4862, 0.6456, 0.4596, 0.6471, 0.4596, 0.6341, 0.06099, 0.01179, 0.06099, 0.2594, 0.03538, 0.258, 0.03538, 0.01043, 0.06099, 0.2594, 0.06099, 0.5728, 0.03538, 0.5714, 0.03538, 0.258, 0.03135, 0.6326, 0.03135, 0.6456, 0.008692, 0.6438, 0.008692, 0.6308, 0.08945, 0.01273, 0.08945, 0.2603, 0.06099, 0.2594, 0.06099, 0.01179, 0.08945, 0.2603, 0.08945, 0.5737, 0.06099, 0.5728, 0.06099, 0.2594, 0.058, 0.6341, 0.058, 0.6471, 0.03135, 0.6456, 0.03135, 0.6326, 0.1197, 0.01321, 0.1197, 0.2608, 0.08945, 0.2603, 0.08945, 0.01273, 0.1197, 0.2608, 0.1197, 0.5742, 0.08945, 0.5737, 0.08945, 0.2603, 0.08761, 0.635, 0.08761, 0.648, 0.058, 0.6471, 0.058, 0.6341, 0.1505, 0.01321, 0.1505, 0.2608, 0.1197, 0.2608, 0.1197, 0.01321, 0.1505, 0.2608, 0.1505, 0.5742, 0.1197, 0.5742, 0.1197, 0.2608, 0.119, 0.6355, 0.119, 0.6485, 0.08761, 0.648, 0.08761, 0.635, 0.1807, 0.01273, 0.1807, 0.2603, 0.1505, 0.2608, 0.1505, 0.01321, 0.1807, 0.2603, 0.1807, 0.5737, 0.1505, 0.5742, 0.1505, 0.2608, 0.1511, 0.6355, 0.1511, 0.6485, 0.119, 0.6485, 0.119, 0.6355, 0.2091, 0.01179, 0.2091, 0.2594, 0.1807, 0.2603, 0.1807, 0.01273, 0.2091, 0.2594, 0.2091, 0.5728, 0.1807, 0.5737, 0.1807, 0.2603, 0.1825, 0.635, 0.1825, 0.648, 0.1511, 0.6485, 0.1511, 0.6355, 0.2348, 0.01043, 0.2348, 0.258, 0.2091, 0.2594, 0.2091, 0.01179, 0.2348, 0.258, 0.2348, 0.5714, 0.2091, 0.5728, 0.2091, 0.2594, 0.2121, 0.6341, 0.2121, 0.6471, 0.1825, 0.648, 0.1825, 0.635, 0.7807, 0.01179, 0.7807, 0.2594, 0.7551, 0.258, 0.7551, 0.01043, 0.7807, 0.2594, 0.7807, 0.5728, 0.7551, 0.5714, 0.7551, 0.258, 0.2388, 0.6326, 0.2388, 0.6456, 0.2121, 0.6471, 0.2121, 0.6341, 0.8092, 0.01273, 0.8092, 0.2603, 0.7807, 0.2594, 0.7807, 0.01179, 0.8092, 0.2603, 0.8092, 0.5737, 0.7807, 0.5728, 0.7807, 0.2594, 0.7777, 0.6341, 0.7777, 0.6471, 0.7511, 0.6456, 0.7511, 0.6326, 0.8394, 0.01321, 0.8394, 0.2608, 0.8092, 0.2603, 0.8092, 0.01273, 0.8394, 0.2608, 0.8394, 0.5742, 0.8092, 0.5737, 0.8092, 0.2603, 0.8074, 0.635, 0.8074, 0.648, 0.7777, 0.6471, 0.7777, 0.6341, 0.8702, 0.01321, 0.8702, 0.2608, 0.8394, 0.2608, 0.8394, 0.01321, 0.8702, 0.2608, 0.8702, 0.5742, 0.8394, 0.5742, 0.8394, 0.2608, 0.8708, 0.6355, 0.8708, 0.6485, 0.8388, 0.6485, 0.8388, 0.6355, 0.2854, 0.2581, 0.2854, 0.01057, 0.3341, 0.01264, 0.3341, 0.2602, 0.2826, 0.5836, 0.2833, 0.5805, 0.332, 0.5825, 0.3312, 0.5857, 0.2843, 0.5762, 0.2854, 0.5715, 0.3341, 0.5736, 0.333, 0.5783, 0.2854, 0.5715, 0.2854, 0.2581, 0.3341, 0.2602, 0.3341, 0.5736, 0.3369, 0.01273, 0.3369, 0.2603, 0.3341, 0.2602, 0.3341, 0.01264, 0.2833, 0.5805, 0.2843, 0.5762, 0.333, 0.5783, 0.332, 0.5825, 0.8702, 0.5742, 0.8704, 0.5789, 0.8392, 0.5789, 0.8394, 0.5742, 0.8704, 0.5789, 0.8706, 0.5831, 0.839, 0.5831, 0.8392, 0.5789, 0.8394, 0.5742, 0.8392, 0.5789, 0.8085, 0.5784, 0.8092, 0.5737, 0.8392, 0.5789, 0.839, 0.5831, 0.8079, 0.5827, 0.8085, 0.5784, 0.8092, 0.5737, 0.8085, 0.5784, 0.7796, 0.5774, 0.7807, 0.5728, 0.8085, 0.5784, 0.8079, 0.5827, 0.7786, 0.5817, 0.7796, 0.5774, 0.7807, 0.5728, 0.7796, 0.5774, 0.7537, 0.576, 0.7551, 0.5714, 0.7796, 0.5774, 0.7786, 0.5817, 0.7523, 0.5803, 0.7537, 0.576, 0.2348, 0.5714, 0.2362, 0.576, 0.2102, 0.5774, 0.2091, 0.5728, 0.2362, 0.576, 0.2376, 0.5803, 0.2112, 0.5817, 0.2102, 0.5774, 0.2091, 0.5728, 0.2102, 0.5774, 0.1814, 0.5784, 0.1807, 0.5737, 0.2102, 0.5774, 0.2112, 0.5817, 0.182, 0.5827, 0.1814, 0.5784, 0.1807, 0.5737, 0.1814, 0.5784, 0.1507, 0.5789, 0.1505, 0.5742, 0.1814, 0.5784, 0.182, 0.5827, 0.1509, 0.5831, 0.1507, 0.5789, 0.1505, 0.5742, 0.1507, 0.5789, 0.1194, 0.5789, 0.1197, 0.5742, 0.1507, 0.5789, 0.1509, 0.5831, 0.1192, 0.5831, 0.1194, 0.5789, 0.1197, 0.5742, 0.1194, 0.5789, 0.08878, 0.5784, 0.08945, 0.5737, 0.1194, 0.5789, 0.1192, 0.5831, 0.08816, 0.5827, 0.08878, 0.5784, 0.08945, 0.5737, 0.08878, 0.5784, 0.0599, 0.5774, 0.06099, 0.5728, 0.08878, 0.5784, 0.08816, 0.5827, 0.0589, 0.5817, 0.0599, 0.5774, 0.06099, 0.5728, 0.0599, 0.5774, 0.03391, 0.576, 0.03538, 0.5714, 0.0599, 0.5774, 0.0589, 0.5817, 0.03257, 0.5803, 0.03391, 0.576, 0.03538, 0.5714, 0.03391, 0.576, 0.01181, 0.5743, 0.0136, 0.5697, 0.03391, 0.576, 0.03257, 0.5803, 0.01017, 0.5785, 0.01181, 0.5743, 0.4822, 0.5714, 0.4837, 0.576, 0.4577, 0.5774, 0.4566, 0.5728, 0.4837, 0.576, 0.485, 0.5803, 0.4587, 0.5817, 0.4577, 0.5774, 0.4566, 0.5728, 0.4577, 0.5774, 0.4288, 0.5784, 0.4281, 0.5737, 0.4577, 0.5774, 0.4587, 0.5817, 0.4294, 0.5827, 0.4288, 0.5784, 0.4281, 0.5737, 0.4288, 0.5784, 0.3982, 0.5789, 0.3979, 0.5742, 0.4288, 0.5784, 0.4294, 0.5827, 0.3984, 0.5831, 0.3982, 0.5789, 0.3979, 0.5742, 0.3982, 0.5789, 0.3669, 0.5789, 0.3671, 0.5742, 0.3982, 0.5789, 0.3984, 0.5831, 0.3667, 0.5831, 0.3669, 0.5789, 0.3671, 0.5742, 0.3669, 0.5789, 0.3362, 0.5784, 0.3369, 0.5737, 0.3669, 0.5789, 0.3667, 0.5831, 0.3356, 0.5827, 0.3362, 0.5784, 0.2854, 0.5715, 0.2843, 0.5762, 0.2814, 0.576, 0.2828, 0.5714, 0.2843, 0.5762, 0.2833, 0.5805, 0.28, 0.5803, 0.2814, 0.576, 0.2828, 0.5714, 0.2814, 0.576, 0.2593, 0.5743, 0.2611, 0.5697, 0.2814, 0.576, 0.28, 0.5803, 0.2576, 0.5785, 0.2593, 0.5743, 0.7297, 0.5714, 0.7312, 0.576, 0.7052, 0.5774, 0.7041, 0.5728, 0.7312, 0.576, 0.7325, 0.5803, 0.7062, 0.5817, 0.7052, 0.5774, 0.7041, 0.5728, 0.7052, 0.5774, 0.6763, 0.5784, 0.6756, 0.5737, 0.7052, 0.5774, 0.7062, 0.5817, 0.6769, 0.5827, 0.6763, 0.5784, 0.6756, 0.5737, 0.6763, 0.5784, 0.6456, 0.5789, 0.6454, 0.5742, 0.6763, 0.5784, 0.6769, 0.5827, 0.6458, 0.5831, 0.6456, 0.5789, 0.6454, 0.5742, 0.6456, 0.5789, 0.6144, 0.5789, 0.6146, 0.5742, 0.6456, 0.5789, 0.6458, 0.5831, 0.6142, 0.5831, 0.6144, 0.5789, 0.6146, 0.5742, 0.6144, 0.5789, 0.5837, 0.5784, 0.5844, 0.5737, 0.6144, 0.5789, 0.6142, 0.5831, 0.5831, 0.5827, 0.5837, 0.5784, 0.5844, 0.5737, 0.5837, 0.5784, 0.5548, 0.5774, 0.5559, 0.5728, 0.5837, 0.5784, 0.5831, 0.5827, 0.5538, 0.5817, 0.5548, 0.5774, 0.5559, 0.5728, 0.5548, 0.5774, 0.5288, 0.576, 0.5303, 0.5714, 0.5548, 0.5774, 0.5538, 0.5817, 0.5275, 0.5803, 0.5288, 0.576, 0.5303, 0.5714, 0.5288, 0.576, 0.5067, 0.5743, 0.5085, 0.5697, 0.5288, 0.576, 0.5275, 0.5803, 0.5051, 0.5785, 0.5067, 0.5743, 0.9763, 0.5697, 0.9781, 0.5743, 0.956, 0.576, 0.9545, 0.5714, 0.9781, 0.5743, 0.9797, 0.5785, 0.9573, 0.5803, 0.956, 0.576, 0.9545, 0.5714, 0.956, 0.576, 0.93, 0.5774, 0.9289, 0.5728, 0.956, 0.576, 0.9573, 0.5803, 0.931, 0.5817, 0.93, 0.5774, 0.9289, 0.5728, 0.93, 0.5774, 0.9011, 0.5784, 0.9004, 0.5737, 0.93, 0.5774, 0.931, 0.5817, 0.9017, 0.5827, 0.9011, 0.5784, 0.9004, 0.5737, 0.9011, 0.5784, 0.8704, 0.5789, 0.8702, 0.5742, 0.9011, 0.5784, 0.9017, 0.5827, 0.8706, 0.5831, 0.8704, 0.5789, 0.3369, 0.5737, 0.3362, 0.5784, 0.333, 0.5783, 0.3341, 0.5736, 0.3362, 0.5784, 0.3356, 0.5827, 0.332, 0.5825, 0.333, 0.5783, 0.9023, 0.5869, 0.8708, 0.5874, 0.8708, 0.5863, 0.9022, 0.5858, 0.9319, 0.5859, 0.9023, 0.5869, 0.9022, 0.5858, 0.9317, 0.5848, 0.9585, 0.5845, 0.9319, 0.5859, 0.9317, 0.5848, 0.9583, 0.5834, 0.9812, 0.5827, 0.9585, 0.5845, 0.9583, 0.5834, 0.9809, 0.5816, 0.5263, 0.5845, 0.5036, 0.5827, 0.5039, 0.5816, 0.5265, 0.5834, 0.5529, 0.5859, 0.5263, 0.5845, 0.5265, 0.5834, 0.5531, 0.5848, 0.5825, 0.5869, 0.5529, 0.5859, 0.5531, 0.5848, 0.5826, 0.5858, 0.614, 0.5874, 0.5825, 0.5869, 0.5826, 0.5858, 0.614, 0.5863, 0.646, 0.5874, 0.614, 0.5874, 0.614, 0.5863, 0.646, 0.5863, 0.6775, 0.5869, 0.646, 0.5874, 0.646, 0.5863, 0.6774, 0.5858, 0.7071, 0.5859, 0.6775, 0.5869, 0.6774, 0.5858, 0.7069, 0.5848, 0.7337, 0.5845, 0.7071, 0.5859, 0.7069, 0.5848, 0.7335, 0.5834, 0.2788, 0.5845, 0.2562, 0.5827, 0.2564, 0.5816, 0.279, 0.5834, 0.3665, 0.5874, 0.3351, 0.5869, 0.3352, 0.5858, 0.3665, 0.5863, 0.3986, 0.5874, 0.3665, 0.5874, 0.3665, 0.5863, 0.3985, 0.5863, 0.43, 0.5869, 0.3986, 0.5874, 0.3985, 0.5863, 0.4299, 0.5858, 0.4596, 0.5859, 0.43, 0.5869, 0.4299, 0.5858, 0.4594, 0.5848, 0.4862, 0.5845, 0.4596, 0.5859, 0.4594, 0.5848, 0.486, 0.5834, 0.03135, 0.5845, 0.008692, 0.5827, 0.008967, 0.5816, 0.03158, 0.5834, 0.058, 0.5859, 0.03135, 0.5845, 0.03158, 0.5834, 0.05817, 0.5848, 0.08761, 0.5869, 0.058, 0.5859, 0.05817, 0.5848, 0.08771, 0.5858, 0.119, 0.5874, 0.08761, 0.5869, 0.08771, 0.5858, 0.1191, 0.5863, 0.1511, 0.5874, 0.119, 0.5874, 0.1191, 0.5863, 0.1511, 0.5863, 0.1825, 0.5869, 0.1511, 0.5874, 0.1511, 0.5863, 0.1824, 0.5858, 0.2121, 0.5859, 0.1825, 0.5869, 0.1824, 0.5858, 0.212, 0.5848, 0.2388, 0.5845, 0.2121, 0.5859, 0.212, 0.5848, 0.2386, 0.5834, 0.7777, 0.5859, 0.7511, 0.5845, 0.7513, 0.5834, 0.7779, 0.5848, 0.8074, 0.5869, 0.7777, 0.5859, 0.7779, 0.5848, 0.8075, 0.5858, 0.8388, 0.5874, 0.8074, 0.5869, 0.8075, 0.5858, 0.8388, 0.5863, 0.8708, 0.5874, 0.8388, 0.5874, 0.8388, 0.5863, 0.8708, 0.5863, 0.2826, 0.5836, 0.3312, 0.5857, 0.3311, 0.5867, 0.2824, 0.5847, 0.279, 0.5834, 0.2826, 0.5836, 0.2824, 0.5847, 0.2788, 0.5845, 0.3312, 0.5857, 0.3352, 0.5858, 0.3351, 0.5869, 0.3311, 0.5867, 0.9023, 0.635, 0.9023, 0.648, 0.8708, 0.6485, 0.8708, 0.6355, 0.9023, 0.5869, 0.9023, 0.5983, 0.8708, 0.5988, 0.8708, 0.5874, 0.9023, 0.5983, 0.9023, 0.6106, 0.8708, 0.6111, 0.8708, 0.5988, 0.9023, 0.6106, 0.9023, 0.6228, 0.8708, 0.6233, 0.8708, 0.6111, 0.9023, 0.6228, 0.9023, 0.635, 0.8708, 0.6355, 0.8708, 0.6233, 0.8708, 0.5874, 0.8708, 0.5988, 0.8388, 0.5988, 0.8388, 0.5874, 0.8708, 0.5988, 0.8708, 0.6111, 0.8388, 0.6111, 0.8388, 0.5988, 0.8708, 0.6111, 0.8708, 0.6233, 0.8388, 0.6233, 0.8388, 0.6111, 0.8708, 0.6233, 0.8708, 0.6355, 0.8388, 0.6355, 0.8388, 0.6233, 0.8074, 0.5869, 0.8074, 0.5983, 0.7777, 0.5974, 0.7777, 0.5859, 0.8074, 0.5983, 0.8074, 0.6106, 0.7777, 0.6096, 0.7777, 0.5974, 0.8074, 0.6106, 0.8074, 0.6228, 0.7777, 0.6218, 0.7777, 0.6096, 0.8074, 0.6228, 0.8074, 0.635, 0.7777, 0.6341, 0.7777, 0.6218, 0.7777, 0.5859, 0.7777, 0.5974, 0.7511, 0.5959, 0.7511, 0.5845, 0.7777, 0.5974, 0.7777, 0.6096, 0.7511, 0.6082, 0.7511, 0.5959, 0.7777, 0.6096, 0.7777, 0.6218, 0.7511, 0.6204, 0.7511, 0.6082, 0.7777, 0.6218, 0.7777, 0.6341, 0.7511, 0.6326, 0.7511, 0.6204, 0.2388, 0.5845, 0.2388, 0.5959, 0.2121, 0.5974, 0.2121, 0.5859, 0.2388, 0.5959, 0.2388, 0.6082, 0.2121, 0.6096, 0.2121, 0.5974, 0.2388, 0.6082, 0.2388, 0.6204, 0.2121, 0.6218, 0.2121, 0.6096, 0.2388, 0.6204, 0.2388, 0.6326, 0.2121, 0.6341, 0.2121, 0.6218, 0.2121, 0.5859, 0.2121, 0.5974, 0.1825, 0.5983, 0.1825, 0.5869, 0.2121, 0.5974, 0.2121, 0.6096, 0.1825, 0.6106, 0.1825, 0.5983, 0.2121, 0.6096, 0.2121, 0.6218, 0.1825, 0.6228, 0.1825, 0.6106, 0.2121, 0.6218, 0.2121, 0.6341, 0.1825, 0.635, 0.1825, 0.6228, 0.1825, 0.5869, 0.1825, 0.5983, 0.1511, 0.5988, 0.1511, 0.5874, 0.1825, 0.5983, 0.1825, 0.6106, 0.1511, 0.6111, 0.1511, 0.5988, 0.1825, 0.6106, 0.1825, 0.6228, 0.1511, 0.6233, 0.1511, 0.6111, 0.1825, 0.6228, 0.1825, 0.635, 0.1511, 0.6355, 0.1511, 0.6233, 0.1511, 0.5874, 0.1511, 0.5988, 0.119, 0.5988, 0.119, 0.5874, 0.1511, 0.5988, 0.1511, 0.6111, 0.119, 0.6111, 0.119, 0.5988, 0.1511, 0.6111, 0.1511, 0.6233, 0.119, 0.6233, 0.119, 0.6111, 0.1511, 0.6233, 0.1511, 0.6355, 0.119, 0.6355, 0.119, 0.6233, 0.119, 0.5874, 0.119, 0.5988, 0.08761, 0.5983, 0.08761, 0.5869, 0.119, 0.5988, 0.119, 0.6111, 0.08761, 0.6106, 0.08761, 0.5983, 0.119, 0.6111, 0.119, 0.6233, 0.08761, 0.6228, 0.08761, 0.6106, 0.119, 0.6233, 0.119, 0.6355, 0.08761, 0.635, 0.08761, 0.6228, 0.08761, 0.5869, 0.08761, 0.5983, 0.058, 0.5974, 0.058, 0.5859, 0.08761, 0.5983, 0.08761, 0.6106, 0.058, 0.6096, 0.058, 0.5974, 0.08761, 0.6106, 0.08761, 0.6228, 0.058, 0.6218, 0.058, 0.6096, 0.08761, 0.6228, 0.08761, 0.635, 0.058, 0.6341, 0.058, 0.6218, 0.058, 0.5859, 0.058, 0.5974, 0.03135, 0.5959, 0.03135, 0.5845, 0.058, 0.5974, 0.058, 0.6096, 0.03135, 0.6082, 0.03135, 0.5959, 0.058, 0.6096, 0.058, 0.6218, 0.03135, 0.6204, 0.03135, 0.6082, 0.058, 0.6218, 0.058, 0.6341, 0.03135, 0.6326, 0.03135, 0.6204, 0.03135, 0.5845, 0.03135, 0.5959, 0.008692, 0.5941, 0.008692, 0.5827, 0.03135, 0.5959, 0.03135, 0.6082, 0.008692, 0.6064, 0.008692, 0.5941, 0.03135, 0.6082, 0.03135, 0.6204, 0.008692, 0.6186, 0.008692, 0.6064, 0.03135, 0.6204, 0.03135, 0.6326, 0.008692, 0.6308, 0.008692, 0.6186, 0.4862, 0.5845, 0.4862, 0.5959, 0.4596, 0.5974, 0.4596, 0.5859, 0.4862, 0.5959, 0.4862, 0.6082, 0.4596, 0.6096, 0.4596, 0.5974, 0.4862, 0.6082, 0.4862, 0.6204, 0.4596, 0.6218, 0.4596, 0.6096, 0.4862, 0.6204, 0.4862, 0.6326, 0.4596, 0.6341, 0.4596, 0.6218, 0.4596, 0.5859, 0.4596, 0.5974, 0.43, 0.5983, 0.43, 0.5869, 0.4596, 0.5974, 0.4596, 0.6096, 0.43, 0.6106, 0.43, 0.5983, 0.4596, 0.6096, 0.4596, 0.6218, 0.43, 0.6228, 0.43, 0.6106, 0.4596, 0.6218, 0.4596, 0.6341, 0.43, 0.635, 0.43, 0.6228, 0.43, 0.5869, 0.43, 0.5983, 0.3986, 0.5988, 0.3986, 0.5874, 0.43, 0.5983, 0.43, 0.6106, 0.3986, 0.6111, 0.3986, 0.5988, 0.43, 0.6106, 0.43, 0.6228, 0.3986, 0.6233, 0.3986, 0.6111, 0.43, 0.6228, 0.43, 0.635, 0.3986, 0.6355, 0.3986, 0.6233, 0.3986, 0.5874, 0.3986, 0.5988, 0.3665, 0.5988, 0.3665, 0.5874, 0.3986, 0.5988, 0.3986, 0.6111, 0.3665, 0.6111, 0.3665, 0.5988, 0.3986, 0.6111, 0.3986, 0.6233, 0.3665, 0.6233, 0.3665, 0.6111, 0.3986, 0.6233, 0.3986, 0.6355, 0.3665, 0.6355, 0.3665, 0.6233, 0.3665, 0.5874, 0.3665, 0.5988, 0.3351, 0.5983, 0.3351, 0.5869, 0.3665, 0.5988, 0.3665, 0.6111, 0.3351, 0.6106, 0.3351, 0.5983, 0.3665, 0.6111, 0.3665, 0.6233, 0.3351, 0.6228, 0.3351, 0.6106, 0.3665, 0.6233, 0.3665, 0.6355, 0.3351, 0.635, 0.3351, 0.6228, 0.3351, 0.5869, 0.3351, 0.5983, 0.3311, 0.5982, 0.3311, 0.5867, 0.3351, 0.5983, 0.3351, 0.6106, 0.3311, 0.6104, 0.3311, 0.5982, 0.3351, 0.6106, 0.3351, 0.6228, 0.3311, 0.6227, 0.3311, 0.6104, 0.3351, 0.6228, 0.3351, 0.635, 0.3311, 0.6349, 0.3311, 0.6227, 0.2788, 0.5845, 0.2788, 0.5959, 0.2562, 0.5941, 0.2562, 0.5827, 0.2788, 0.5959, 0.2788, 0.6082, 0.2562, 0.6064, 0.2562, 0.5941, 0.2788, 0.6082, 0.2788, 0.6204, 0.2562, 0.6186, 0.2562, 0.6064, 0.2788, 0.6204, 0.2788, 0.6326, 0.2562, 0.6308, 0.2562, 0.6186, 0.7337, 0.5845, 0.7337, 0.5959, 0.7071, 0.5974, 0.7071, 0.5859, 0.7337, 0.5959, 0.7337, 0.6082, 0.7071, 0.6096, 0.7071, 0.5974, 0.7337, 0.6082, 0.7337, 0.6204, 0.7071, 0.6218, 0.7071, 0.6096, 0.7337, 0.6204, 0.7337, 0.6326, 0.7071, 0.6341, 0.7071, 0.6218, 0.7071, 0.5859, 0.7071, 0.5974, 0.6775, 0.5983, 0.6775, 0.5869, 0.7071, 0.5974, 0.7071, 0.6096, 0.6775, 0.6106, 0.6775, 0.5983, 0.7071, 0.6096, 0.7071, 0.6218, 0.6775, 0.6228, 0.6775, 0.6106, 0.7071, 0.6218, 0.7071, 0.6341, 0.6775, 0.635, 0.6775, 0.6228, 0.6775, 0.5869, 0.6775, 0.5983, 0.646, 0.5988, 0.646, 0.5874, 0.6775, 0.5983, 0.6775, 0.6106, 0.646, 0.6111, 0.646, 0.5988, 0.6775, 0.6106, 0.6775, 0.6228, 0.646, 0.6233, 0.646, 0.6111, 0.6775, 0.6228, 0.6775, 0.635, 0.646, 0.6355, 0.646, 0.6233, 0.646, 0.5874, 0.646, 0.5988, 0.614, 0.5988, 0.614, 0.5874, 0.646, 0.5988, 0.646, 0.6111, 0.614, 0.6111, 0.614, 0.5988, 0.646, 0.6111, 0.646, 0.6233, 0.614, 0.6233, 0.614, 0.6111, 0.646, 0.6233, 0.646, 0.6355, 0.614, 0.6355, 0.614, 0.6233, 0.614, 0.5874, 0.614, 0.5988, 0.5825, 0.5983, 0.5825, 0.5869, 0.614, 0.5988, 0.614, 0.6111, 0.5825, 0.6106, 0.5825, 0.5983, 0.614, 0.6111, 0.614, 0.6233, 0.5825, 0.6228, 0.5825, 0.6106, 0.614, 0.6233, 0.614, 0.6355, 0.5825, 0.635, 0.5825, 0.6228, 0.5825, 0.5869, 0.5825, 0.5983, 0.5529, 0.5974, 0.5529, 0.5859, 0.5825, 0.5983, 0.5825, 0.6106, 0.5529, 0.6096, 0.5529, 0.5974, 0.5825, 0.6106, 0.5825, 0.6228, 0.5529, 0.6218, 0.5529, 0.6096, 0.5825, 0.6228, 0.5825, 0.635, 0.5529, 0.6341, 0.5529, 0.6218, 0.5529, 0.5859, 0.5529, 0.5974, 0.5263, 0.5959, 0.5263, 0.5845, 0.5529, 0.5974, 0.5529, 0.6096, 0.5263, 0.6082, 0.5263, 0.5959, 0.5529, 0.6096, 0.5529, 0.6218, 0.5263, 0.6204, 0.5263, 0.6082, 0.5529, 0.6218, 0.5529, 0.6341, 0.5263, 0.6326, 0.5263, 0.6204, 0.5263, 0.5845, 0.5263, 0.5959, 0.5036, 0.5941, 0.5036, 0.5827, 0.5263, 0.5959, 0.5263, 0.6082, 0.5036, 0.6064, 0.5036, 0.5941, 0.5263, 0.6082, 0.5263, 0.6204, 0.5036, 0.6186, 0.5036, 0.6064, 0.5263, 0.6204, 0.5263, 0.6326, 0.5036, 0.6308, 0.5036, 0.6186, 0.9812, 0.5827, 0.9812, 0.5941, 0.9585, 0.5959, 0.9585, 0.5845, 0.9812, 0.5941, 0.9812, 0.6064, 0.9585, 0.6082, 0.9585, 0.5959, 0.9812, 0.6064, 0.9812, 0.6186, 0.9585, 0.6204, 0.9585, 0.6082, 0.9812, 0.6186, 0.9812, 0.6308, 0.9585, 0.6326, 0.9585, 0.6204, 0.9585, 0.5845, 0.9585, 0.5959, 0.9319, 0.5974, 0.9319, 0.5859, 0.9585, 0.5959, 0.9585, 0.6082, 0.9319, 0.6096, 0.9319, 0.5974, 0.9585, 0.6082, 0.9585, 0.6204, 0.9319, 0.6218, 0.9319, 0.6096, 0.9585, 0.6204, 0.9585, 0.6326, 0.9319, 0.6341, 0.9319, 0.6218, 0.9319, 0.5859, 0.9319, 0.5974, 0.9023, 0.5983, 0.9023, 0.5869, 0.9319, 0.5974, 0.9319, 0.6096, 0.9023, 0.6106, 0.9023, 0.5983, 0.9319, 0.6096, 0.9319, 0.6218, 0.9023, 0.6228, 0.9023, 0.6106, 0.9319, 0.6218, 0.9319, 0.6341, 0.9023, 0.635, 0.9023, 0.6228, 0.2824, 0.6458, 0.2824, 0.6328, 0.3311, 0.6349, 0.3311, 0.6479, 0.2824, 0.6328, 0.2824, 0.6206, 0.3311, 0.6227, 0.3311, 0.6349, 0.2824, 0.6206, 0.2824, 0.6084, 0.3311, 0.6104, 0.3311, 0.6227, 0.2824, 0.6084, 0.2824, 0.5961, 0.3311, 0.5982, 0.3311, 0.6104, 0.8388, 0.5874, 0.8388, 0.5988, 0.8074, 0.5983, 0.8074, 0.5869, 0.8388, 0.5988, 0.8388, 0.6111, 0.8074, 0.6106, 0.8074, 0.5983, 0.8388, 0.6111, 0.8388, 0.6233, 0.8074, 0.6228, 0.8074, 0.6106, 0.8388, 0.6233, 0.8388, 0.6355, 0.8074, 0.635, 0.8074, 0.6228, 0.2824, 0.5847, 0.2824, 0.5961, 0.2788, 0.5959, 0.2788, 0.5845, 0.2824, 0.5961, 0.2824, 0.6084, 0.2788, 0.6082, 0.2788, 0.5959, 0.2824, 0.6084, 0.2824, 0.6206, 0.2788, 0.6204, 0.2788, 0.6082, 0.2824, 0.6206, 0.2824, 0.6328, 0.2788, 0.6326, 0.2788, 0.6204])
me_cylinder.materials.append(mat_material_002)
me_cylinder.materials.append(mat_material)
me_cylinder.update()

# ---- objects
ob_front_light = bpy.data.objects.new('front_light', light_area_002)
ob_left_light = bpy.data.objects.new('left_light', light_area_001)
ob_right_light = bpy.data.objects.new('right_light', light_area)
ob_front_light2 = bpy.data.objects.new('front_light2', light_area_003)
ob_left_light_001 = bpy.data.objects.new('left_light.001', light_area_004)
ob_left_light_002 = bpy.data.objects.new('left_light.002', light_area_005)
ob_camera = bpy.data.objects.new('Camera', cam_camera_002)
ob_pivot = bpy.data.objects.new('Pivot', None)
ob_reference = bpy.data.objects.new('reference', None)
ob_chip_red_box = bpy.data.objects.new('chip-red-box', me_cylinder)

# ---- transforms, parenting, visibility, modifiers, constraints
ob_front_light.location = (2.262, -6.578, 2.87)
ob_front_light.rotation_euler = (1.253, 0.001401, 0.3812)
ob_left_light.location = (-5.521, -1.862, 5.803)
ob_left_light.rotation_euler = (4.576e-08, -0.7288, 0.2723)
ob_right_light.location = (6.122, 1.362, 5.857)
ob_right_light.rotation_euler = (8.008e-08, 0.8937, 0.2523)
ob_front_light2.location = (2.262, -6.602, -0.4282)
ob_front_light2.rotation_euler = (1.691, -0.1671, 0.3442)
ob_left_light_001.location = (1.326, 5.61, 4.474)
ob_left_light_001.rotation_euler = (0.1409, -1.26, -1.778)
ob_left_light_002.location = (1.326, 5.822, -0.3334)
ob_left_light_002.rotation_euler = (2.818, -1.337, -4.438)
ob_camera.parent = ob_pivot
ob_camera.location = (9.733e-21, -1.496, 0.0)
ob_camera.rotation_euler = (1.571, -0.0, -0.0)
ob_pivot.location = (0.0, 0.0, 0.2813)
ob_pivot.rotation_euler = (-0.01072, -5.742e-18, 7.425e-20)
ob_pivot.scale = (0.5592, 0.5592, 0.5592)
ob_reference.location = (1.848, -2.415e-07, 1.482)
ob_reference.rotation_euler = (1.571, -0.0, -0.0)
ob_reference.empty_display_type = 'IMAGE'
ob_reference.empty_display_size = 5.0
ob_chip_red_box.location = (7.916e-09, -9.313e-09, 0.0)

# ---- collection membership
col_lighting.objects.link(ob_front_light)
col_lighting.objects.link(ob_left_light)
col_lighting.objects.link(ob_right_light)
col_lighting.objects.link(ob_front_light2)
col_lighting.objects.link(ob_left_light_001)
col_lighting.objects.link(ob_left_light_002)
col_rotate_scene.objects.link(ob_camera)
col_rotate_scene.objects.link(ob_pivot)
col_rotate_scene.objects.link(ob_reference)
col_model.objects.link(ob_chip_red_box)

# ---- scene / render settings (as saved in the file)
scene.camera = ob_camera
scene.frame_start = 1; scene.frame_end = 250; scene.frame_set(1)
scene.render.engine = 'BLENDER_EEVEE_NEXT'
scene.render.resolution_x = 640
scene.render.resolution_y = 640
scene.cycles.sampling_pattern = 'TABULATED_SOBOL'
scene.cycles.use_light_tree = False
scene.view_settings.view_transform = 'Filmic'
bpy.context.view_layer.update()
